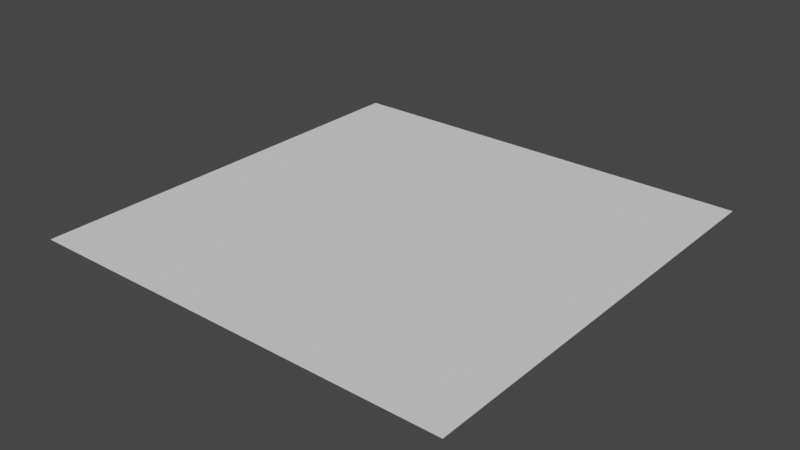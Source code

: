 # Source: Ceiling_Column_1.blend  (saved by Blender 2.82.7; exported with 4.5.12 LTS)
import bpy
from mathutils import Matrix  # noqa: F401  (used for matrix-valued properties, if any)

bpy.ops.wm.read_factory_settings(use_empty=True)
scene = bpy.context.scene
scene.name = 'Scene'

# ---- collections
col_collection = bpy.data.collections.new('Collection'); scene.collection.children.link(col_collection)

# ---- world
world_world = bpy.data.worlds.new('World'); scene.world = world_world
world_world.use_nodes = True; world_world.node_tree.nodes.clear()
_N = world_world.node_tree.nodes; _L = world_world.node_tree.links
n0 = _N.new('ShaderNodeOutputWorld'); n0.name = 'World Output'; n0.location = (300, 300)
n1 = _N.new('ShaderNodeBackground'); n1.name = 'Background'; n1.location = (10, 300)
n1.inputs[0].default_value = (0.05088, 0.05088, 0.05088, 1.0)
_L.new(n1.outputs[0], n0.inputs[0])
n0.is_active_output = True
world_world.color = (0.05088, 0.05088, 0.05088)
world_world.use_sun_shadow = False
world_world.sun_shadow_jitter_overblur = 0.0

# ---- meshes
me_plane_001 = bpy.data.meshes.new('Plane.001')
me_plane_001.from_pydata([(-1.0, 1.0, 3.5), (1.0, 1.0, 3.5), (-1.0, -1.0, 3.5), (1.0, -1.0, 3.5)], [], [(0, 1, 3, 2)])
_uv = me_plane_001.uv_layers.new(name='UVMap')
_uv.uv.foreach_set('vector', [0.0, 0.0, 1.0, 0.0, 1.0, 1.0, 0.0, 1.0])
me_plane_001.use_remesh_fix_poles = True
me_plane_001.use_remesh_preserve_attributes = False
me_plane_001.use_mirror_vertex_groups = False
me_plane_001.update()

# ---- objects
ob_plane = bpy.data.objects.new('Plane', me_plane_001)

# ---- transforms, parenting, visibility, modifiers, constraints
ob_plane.location = (0.0, 0.0, 0.0)
ob_plane.lineart.crease_threshold = 0.0

# ---- collection membership
col_collection.objects.link(ob_plane)

# ---- scene / render settings (as saved in the file)
scene.frame_start = 1; scene.frame_end = 250; scene.frame_set(1)
scene.render.engine = 'BLENDER_EEVEE_NEXT'
scene.cycles.use_denoising = False
scene.cycles.samples = 128
scene.cycles.sampling_pattern = 'TABULATED_SOBOL'
scene.cycles.use_adaptive_sampling = False
scene.cycles.use_light_tree = False
scene.view_settings.view_transform = 'Filmic'
bpy.context.view_layer.update()

# ---- added for rendering (the .blend has no active camera and no usable light): camera, sun
cam_auto = bpy.data.cameras.new('AutoCamera')
cam_auto.lens = 50.0
cam_auto.sensor_width = 36.0
cam_auto.clip_end = 1000.0
ob_auto_camera = bpy.data.objects.new('AutoCamera', cam_auto)
scene.collection.objects.link(ob_auto_camera)
ob_auto_camera.location = (2.61693, -3.14032, 5.59354)
ob_auto_camera.rotation_euler = (1.09748, -7.21219e-08, 0.694738)
scene.camera = ob_auto_camera
light_auto_sun = bpy.data.lights.new('AutoSun', 'SUN')
light_auto_sun.energy = 3.0
light_auto_sun.angle = 0.0523599
ob_auto_sun = bpy.data.objects.new('AutoSun', light_auto_sun)
scene.collection.objects.link(ob_auto_sun)
ob_auto_sun.rotation_euler = (0.872665, 0.174533, 0.523599)
bpy.context.view_layer.update()
